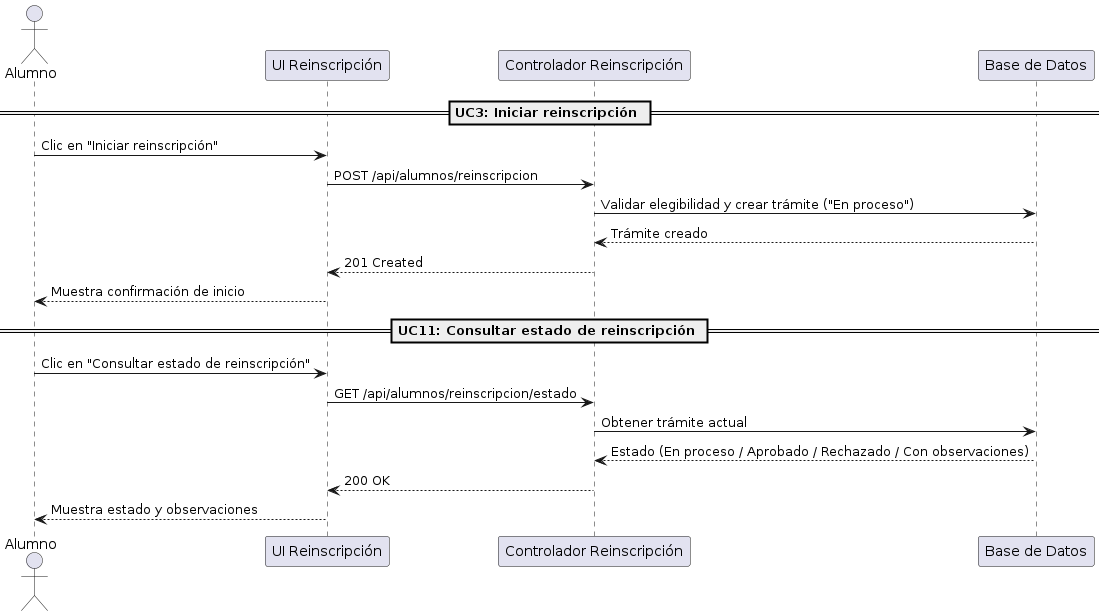

The diagram above was rendered by PlantUML. Its source (embedded in the PNG):
@startuml
actor Alumno
participant "UI Reinscripción" as UI
participant "Controlador Reinscripción" as Ctrl
participant "Base de Datos" as DB

== UC3: Iniciar reinscripción ==
Alumno -> UI : Clic en "Iniciar reinscripción"
UI -> Ctrl : POST /api/alumnos/reinscripcion
Ctrl -> DB : Validar elegibilidad y crear trámite ("En proceso")
DB --> Ctrl : Trámite creado
Ctrl --> UI : 201 Created
UI --> Alumno : Muestra confirmación de inicio

== UC11: Consultar estado de reinscripción ==
Alumno -> UI : Clic en "Consultar estado de reinscripción"
UI -> Ctrl : GET /api/alumnos/reinscripcion/estado
Ctrl -> DB : Obtener trámite actual
DB --> Ctrl : Estado (En proceso / Aprobado / Rechazado / Con observaciones)
Ctrl --> UI : 200 OK
UI --> Alumno : Muestra estado y observaciones
@enduml